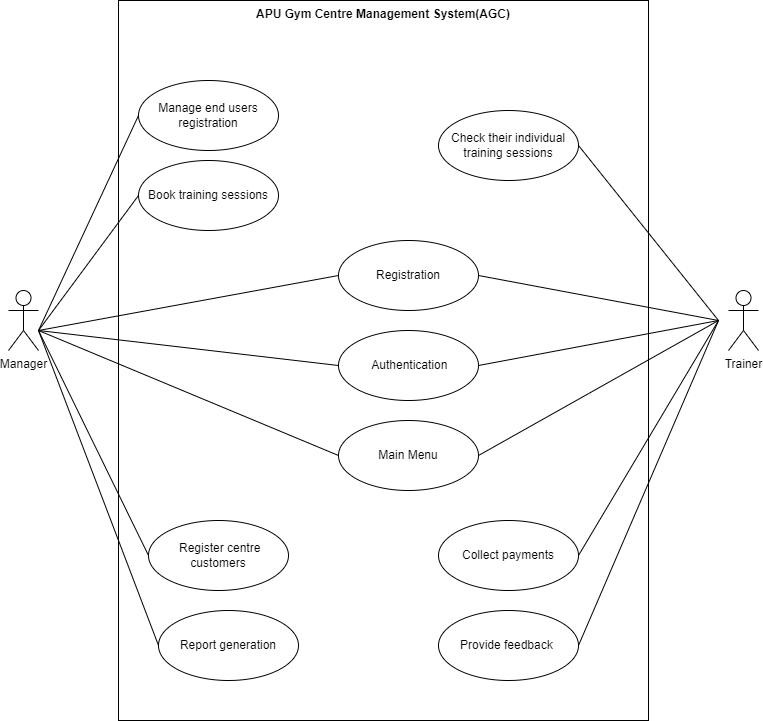

The diagram above was exported from draw.io. Its source (the exported page's mxGraphModel, read from the mxfile embedded in the PNG):
<mxGraphModel dx="1278" dy="539" grid="1" gridSize="10" guides="1" tooltips="1" connect="1" arrows="1" fold="1" page="1" pageScale="1" pageWidth="850" pageHeight="1100" math="0" shadow="0">
  <root>
    <mxCell id="0" />
    <mxCell id="1" parent="0" />
    <mxCell id="XNkzTWS4fMX8mY_RPDYz-13" value="APU Gym Centre Management System(AGC)" style="shape=rect;html=1;verticalAlign=top;fontStyle=1;whiteSpace=wrap;align=center;" parent="1" vertex="1">
      <mxGeometry x="150" y="80" width="530" height="720" as="geometry" />
    </mxCell>
    <mxCell id="XNkzTWS4fMX8mY_RPDYz-16" value="Manager" style="shape=umlActor;verticalLabelPosition=bottom;verticalAlign=top;html=1;" parent="1" vertex="1">
      <mxGeometry x="40" y="370" width="30" height="60" as="geometry" />
    </mxCell>
    <mxCell id="XNkzTWS4fMX8mY_RPDYz-17" value="Registration" style="ellipse;whiteSpace=wrap;html=1;" parent="1" vertex="1">
      <mxGeometry x="370" y="320" width="140" height="70" as="geometry" />
    </mxCell>
    <mxCell id="XNkzTWS4fMX8mY_RPDYz-19" value="&amp;nbsp;Authentication" style="ellipse;whiteSpace=wrap;html=1;" parent="1" vertex="1">
      <mxGeometry x="370" y="410" width="140" height="70" as="geometry" />
    </mxCell>
    <mxCell id="XNkzTWS4fMX8mY_RPDYz-20" value="Main Menu" style="ellipse;whiteSpace=wrap;html=1;" parent="1" vertex="1">
      <mxGeometry x="370" y="500" width="140" height="70" as="geometry" />
    </mxCell>
    <mxCell id="XNkzTWS4fMX8mY_RPDYz-22" value="Trainer" style="shape=umlActor;verticalLabelPosition=bottom;verticalAlign=top;html=1;" parent="1" vertex="1">
      <mxGeometry x="760" y="370" width="30" height="60" as="geometry" />
    </mxCell>
    <mxCell id="XNkzTWS4fMX8mY_RPDYz-29" value="" style="endArrow=none;html=1;rounded=0;entryX=0;entryY=0.5;entryDx=0;entryDy=0;" parent="1" target="XNkzTWS4fMX8mY_RPDYz-17" edge="1">
      <mxGeometry width="50" height="50" relative="1" as="geometry">
        <mxPoint x="70" y="410" as="sourcePoint" />
        <mxPoint x="170" y="350" as="targetPoint" />
      </mxGeometry>
    </mxCell>
    <mxCell id="XNkzTWS4fMX8mY_RPDYz-30" value="" style="endArrow=none;html=1;rounded=0;entryX=0;entryY=0.5;entryDx=0;entryDy=0;" parent="1" target="XNkzTWS4fMX8mY_RPDYz-19" edge="1">
      <mxGeometry width="50" height="50" relative="1" as="geometry">
        <mxPoint x="70" y="410" as="sourcePoint" />
        <mxPoint x="380" y="365" as="targetPoint" />
      </mxGeometry>
    </mxCell>
    <mxCell id="XNkzTWS4fMX8mY_RPDYz-31" value="" style="endArrow=none;html=1;rounded=0;entryX=0;entryY=0.5;entryDx=0;entryDy=0;" parent="1" target="XNkzTWS4fMX8mY_RPDYz-20" edge="1">
      <mxGeometry width="50" height="50" relative="1" as="geometry">
        <mxPoint x="70" y="410" as="sourcePoint" />
        <mxPoint x="380" y="455" as="targetPoint" />
      </mxGeometry>
    </mxCell>
    <mxCell id="XNkzTWS4fMX8mY_RPDYz-32" value="Manage end users registration" style="ellipse;whiteSpace=wrap;html=1;" parent="1" vertex="1">
      <mxGeometry x="170" y="160" width="140" height="70" as="geometry" />
    </mxCell>
    <mxCell id="XNkzTWS4fMX8mY_RPDYz-33" value="&amp;nbsp;Register centre customers" style="ellipse;whiteSpace=wrap;html=1;" parent="1" vertex="1">
      <mxGeometry x="180" y="600" width="140" height="70" as="geometry" />
    </mxCell>
    <mxCell id="XNkzTWS4fMX8mY_RPDYz-39" value="Book training sessions" style="ellipse;whiteSpace=wrap;html=1;" parent="1" vertex="1">
      <mxGeometry x="170" y="240" width="140" height="70" as="geometry" />
    </mxCell>
    <mxCell id="XNkzTWS4fMX8mY_RPDYz-40" value="" style="endArrow=none;html=1;rounded=0;entryX=0;entryY=0.5;entryDx=0;entryDy=0;" parent="1" target="XNkzTWS4fMX8mY_RPDYz-32" edge="1">
      <mxGeometry width="50" height="50" relative="1" as="geometry">
        <mxPoint x="70" y="410" as="sourcePoint" />
        <mxPoint x="380" y="365" as="targetPoint" />
      </mxGeometry>
    </mxCell>
    <mxCell id="XNkzTWS4fMX8mY_RPDYz-41" value="" style="endArrow=none;html=1;rounded=0;entryX=0;entryY=0.5;entryDx=0;entryDy=0;" parent="1" target="XNkzTWS4fMX8mY_RPDYz-39" edge="1">
      <mxGeometry width="50" height="50" relative="1" as="geometry">
        <mxPoint x="70" y="410" as="sourcePoint" />
        <mxPoint x="390" y="375" as="targetPoint" />
      </mxGeometry>
    </mxCell>
    <mxCell id="XNkzTWS4fMX8mY_RPDYz-42" value="" style="endArrow=none;html=1;rounded=0;entryX=0;entryY=0.5;entryDx=0;entryDy=0;" parent="1" target="XNkzTWS4fMX8mY_RPDYz-33" edge="1">
      <mxGeometry width="50" height="50" relative="1" as="geometry">
        <mxPoint x="70" y="410" as="sourcePoint" />
        <mxPoint x="400" y="385" as="targetPoint" />
      </mxGeometry>
    </mxCell>
    <mxCell id="XNkzTWS4fMX8mY_RPDYz-43" value="Report generation" style="ellipse;whiteSpace=wrap;html=1;" parent="1" vertex="1">
      <mxGeometry x="190" y="690" width="140" height="70" as="geometry" />
    </mxCell>
    <mxCell id="XNkzTWS4fMX8mY_RPDYz-44" value="" style="endArrow=none;html=1;rounded=0;entryX=0;entryY=0.5;entryDx=0;entryDy=0;" parent="1" target="XNkzTWS4fMX8mY_RPDYz-43" edge="1">
      <mxGeometry width="50" height="50" relative="1" as="geometry">
        <mxPoint x="70" y="410" as="sourcePoint" />
        <mxPoint x="180" y="575" as="targetPoint" />
      </mxGeometry>
    </mxCell>
    <mxCell id="XNkzTWS4fMX8mY_RPDYz-52" value="" style="endArrow=none;html=1;rounded=0;exitX=1;exitY=0.5;exitDx=0;exitDy=0;" parent="1" source="XNkzTWS4fMX8mY_RPDYz-17" edge="1">
      <mxGeometry width="50" height="50" relative="1" as="geometry">
        <mxPoint x="540" y="385" as="sourcePoint" />
        <mxPoint x="750" y="400" as="targetPoint" />
      </mxGeometry>
    </mxCell>
    <mxCell id="XNkzTWS4fMX8mY_RPDYz-53" value="" style="endArrow=none;html=1;rounded=0;exitX=1;exitY=0.5;exitDx=0;exitDy=0;" parent="1" source="XNkzTWS4fMX8mY_RPDYz-19" edge="1">
      <mxGeometry width="50" height="50" relative="1" as="geometry">
        <mxPoint x="520" y="365" as="sourcePoint" />
        <mxPoint x="750" y="400" as="targetPoint" />
      </mxGeometry>
    </mxCell>
    <mxCell id="XNkzTWS4fMX8mY_RPDYz-54" value="" style="endArrow=none;html=1;rounded=0;exitX=1;exitY=0.5;exitDx=0;exitDy=0;" parent="1" source="XNkzTWS4fMX8mY_RPDYz-20" edge="1">
      <mxGeometry width="50" height="50" relative="1" as="geometry">
        <mxPoint x="530" y="375" as="sourcePoint" />
        <mxPoint x="750" y="400" as="targetPoint" />
      </mxGeometry>
    </mxCell>
    <mxCell id="XNkzTWS4fMX8mY_RPDYz-55" value="Check their individual training sessions" style="ellipse;whiteSpace=wrap;html=1;" parent="1" vertex="1">
      <mxGeometry x="470" y="190" width="140" height="70" as="geometry" />
    </mxCell>
    <mxCell id="XNkzTWS4fMX8mY_RPDYz-56" value="Provide feedback&amp;nbsp;" style="ellipse;whiteSpace=wrap;html=1;" parent="1" vertex="1">
      <mxGeometry x="470" y="690" width="140" height="70" as="geometry" />
    </mxCell>
    <mxCell id="XNkzTWS4fMX8mY_RPDYz-57" value="" style="endArrow=none;html=1;rounded=0;exitX=1;exitY=0.5;exitDx=0;exitDy=0;" parent="1" source="XNkzTWS4fMX8mY_RPDYz-55" edge="1">
      <mxGeometry width="50" height="50" relative="1" as="geometry">
        <mxPoint x="520" y="545" as="sourcePoint" />
        <mxPoint x="750" y="400" as="targetPoint" />
      </mxGeometry>
    </mxCell>
    <mxCell id="XNkzTWS4fMX8mY_RPDYz-58" value="" style="endArrow=none;html=1;rounded=0;exitX=1;exitY=0.5;exitDx=0;exitDy=0;" parent="1" source="XNkzTWS4fMX8mY_RPDYz-56" edge="1">
      <mxGeometry width="50" height="50" relative="1" as="geometry">
        <mxPoint x="530" y="555" as="sourcePoint" />
        <mxPoint x="750" y="400" as="targetPoint" />
      </mxGeometry>
    </mxCell>
    <mxCell id="XNkzTWS4fMX8mY_RPDYz-64" value="Collect payments" style="ellipse;whiteSpace=wrap;html=1;" parent="1" vertex="1">
      <mxGeometry x="470" y="600" width="140" height="70" as="geometry" />
    </mxCell>
    <mxCell id="XNkzTWS4fMX8mY_RPDYz-65" value="" style="endArrow=none;html=1;rounded=0;exitX=1;exitY=0.5;exitDx=0;exitDy=0;" parent="1" source="XNkzTWS4fMX8mY_RPDYz-64" edge="1">
      <mxGeometry width="50" height="50" relative="1" as="geometry">
        <mxPoint x="630" y="625" as="sourcePoint" />
        <mxPoint x="750" y="400" as="targetPoint" />
      </mxGeometry>
    </mxCell>
  </root>
</mxGraphModel>